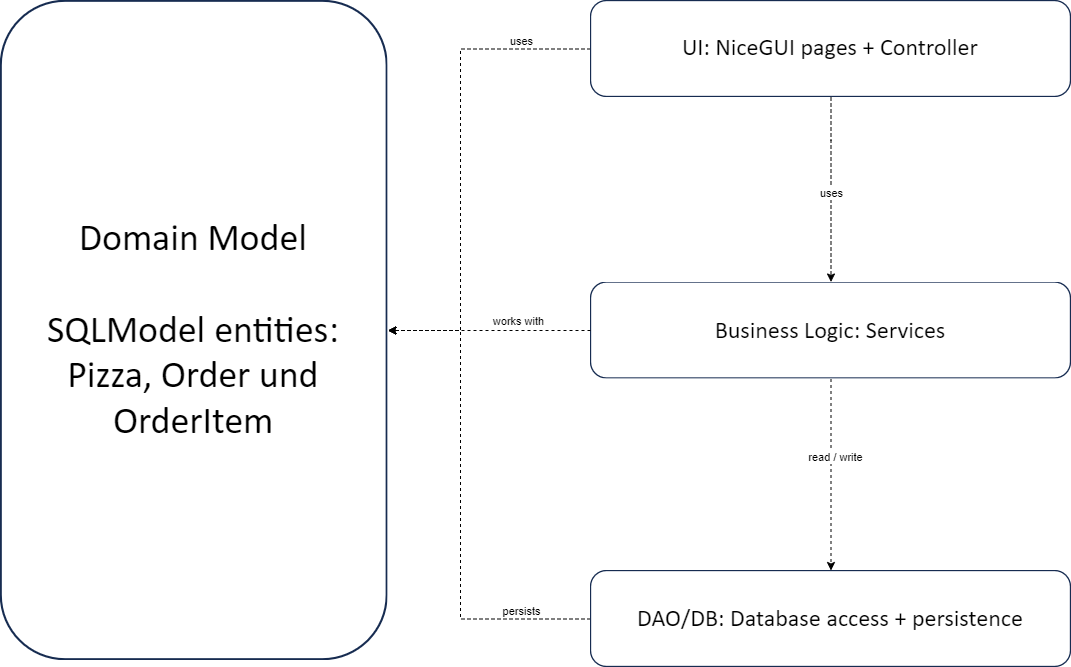

The diagram above was exported from draw.io. Its source (the exported page's mxGraphModel, read from the mxfile embedded in the PNG):
<mxGraphModel dx="2074" dy="1204" grid="1" gridSize="10" guides="1" tooltips="1" connect="1" arrows="1" fold="1" page="1" pageScale="1" pageWidth="850" pageHeight="1100" math="0" shadow="0">
  <root>
    <mxCell id="0" />
    <mxCell id="1" parent="0" />
    <mxCell id="TrP2OKgmpuHzQKHnSbvz-1" value="" style="shape=image;verticalLabelPosition=bottom;labelBackgroundColor=default;verticalAlign=top;aspect=fixed;imageAspect=0;editableCssRules=.*;image=data:image/svg+xml,(base64 omitted: 1896 chars);" parent="1" vertex="1">
      <mxGeometry x="160" y="200" width="387.47" height="660" as="geometry" />
    </mxCell>
    <mxCell id="TrP2OKgmpuHzQKHnSbvz-6" style="edgeStyle=orthogonalEdgeStyle;rounded=0;orthogonalLoop=1;jettySize=auto;html=1;dashed=1;exitX=0;exitY=0.5;exitDx=0;exitDy=0;" parent="1" source="TrP2OKgmpuHzQKHnSbvz-2" target="TrP2OKgmpuHzQKHnSbvz-1" edge="1">
      <mxGeometry relative="1" as="geometry">
        <mxPoint x="750" y="230" as="sourcePoint" />
        <mxPoint x="620" y="470" as="targetPoint" />
        <Array as="points">
          <mxPoint x="620" y="249" />
          <mxPoint x="620" y="530" />
        </Array>
      </mxGeometry>
    </mxCell>
    <mxCell id="TrP2OKgmpuHzQKHnSbvz-7" value="uses" style="edgeLabel;html=1;align=center;verticalAlign=middle;resizable=0;points=[];" parent="TrP2OKgmpuHzQKHnSbvz-6" connectable="0" vertex="1">
      <mxGeometry x="0.071" y="-1" relative="1" as="geometry">
        <mxPoint x="61" y="-137" as="offset" />
      </mxGeometry>
    </mxCell>
    <mxCell id="TrP2OKgmpuHzQKHnSbvz-2" value="" style="shape=image;verticalLabelPosition=bottom;labelBackgroundColor=default;verticalAlign=top;aspect=fixed;imageAspect=0;editableCssRules=.*;image=data:image/svg+xml,(base64 omitted: 1488 chars);" parent="1" vertex="1">
      <mxGeometry x="750" y="200" width="481" height="97" as="geometry" />
    </mxCell>
    <mxCell id="TrP2OKgmpuHzQKHnSbvz-11" style="edgeStyle=orthogonalEdgeStyle;rounded=0;orthogonalLoop=1;jettySize=auto;html=1;entryX=0.5;entryY=0;entryDx=0;entryDy=0;dashed=1;" parent="1" source="TrP2OKgmpuHzQKHnSbvz-3" target="TrP2OKgmpuHzQKHnSbvz-4" edge="1">
      <mxGeometry relative="1" as="geometry">
        <Array as="points">
          <mxPoint x="990" y="650" />
          <mxPoint x="990" y="650" />
        </Array>
      </mxGeometry>
    </mxCell>
    <mxCell id="TrP2OKgmpuHzQKHnSbvz-12" value="read / write" style="edgeLabel;html=1;align=center;verticalAlign=middle;resizable=0;points=[];" parent="TrP2OKgmpuHzQKHnSbvz-11" connectable="0" vertex="1">
      <mxGeometry x="-0.1828" y="4" relative="1" as="geometry">
        <mxPoint as="offset" />
      </mxGeometry>
    </mxCell>
    <mxCell id="TrP2OKgmpuHzQKHnSbvz-3" value="" style="shape=image;verticalLabelPosition=bottom;labelBackgroundColor=default;verticalAlign=top;aspect=fixed;imageAspect=0;editableCssRules=.*;image=data:image/svg+xml,(base64 omitted: 1664 chars);" parent="1" vertex="1">
      <mxGeometry x="750" y="481.5" width="481" height="97" as="geometry" />
    </mxCell>
    <mxCell id="TrP2OKgmpuHzQKHnSbvz-15" style="edgeStyle=orthogonalEdgeStyle;rounded=0;orthogonalLoop=1;jettySize=auto;html=1;dashed=1;" parent="1" source="TrP2OKgmpuHzQKHnSbvz-4" edge="1" target="TrP2OKgmpuHzQKHnSbvz-1">
      <mxGeometry relative="1" as="geometry">
        <mxPoint x="550" y="819" as="targetPoint" />
        <Array as="points">
          <mxPoint x="620" y="819" />
          <mxPoint x="620" y="530" />
        </Array>
      </mxGeometry>
    </mxCell>
    <mxCell id="TrP2OKgmpuHzQKHnSbvz-16" value="persists" style="edgeLabel;html=1;align=center;verticalAlign=middle;resizable=0;points=[];" parent="TrP2OKgmpuHzQKHnSbvz-15" connectable="0" vertex="1">
      <mxGeometry x="-0.1923" y="2" relative="1" as="geometry">
        <mxPoint x="62" y="60" as="offset" />
      </mxGeometry>
    </mxCell>
    <mxCell id="TrP2OKgmpuHzQKHnSbvz-4" value="" style="shape=image;verticalLabelPosition=bottom;labelBackgroundColor=default;verticalAlign=top;aspect=fixed;imageAspect=0;editableCssRules=.*;image=data:image/svg+xml,(base64 omitted: 1500 chars);" parent="1" vertex="1">
      <mxGeometry x="750" y="770" width="481" height="97" as="geometry" />
    </mxCell>
    <mxCell id="TrP2OKgmpuHzQKHnSbvz-9" style="edgeStyle=orthogonalEdgeStyle;rounded=0;orthogonalLoop=1;jettySize=auto;html=1;dashed=1;exitX=0.5;exitY=1;exitDx=0;exitDy=0;entryX=0.5;entryY=0;entryDx=0;entryDy=0;" parent="1" source="TrP2OKgmpuHzQKHnSbvz-2" target="TrP2OKgmpuHzQKHnSbvz-3" edge="1">
      <mxGeometry relative="1" as="geometry">
        <Array as="points">
          <mxPoint x="991" y="340" />
          <mxPoint x="990" y="443" />
        </Array>
        <mxPoint x="1010.5" y="340" as="sourcePoint" />
        <mxPoint x="1011" y="515" as="targetPoint" />
      </mxGeometry>
    </mxCell>
    <mxCell id="TrP2OKgmpuHzQKHnSbvz-10" value="uses" style="edgeLabel;html=1;align=center;verticalAlign=middle;resizable=0;points=[];" parent="TrP2OKgmpuHzQKHnSbvz-9" connectable="0" vertex="1">
      <mxGeometry x="0.0256" relative="1" as="geometry">
        <mxPoint as="offset" />
      </mxGeometry>
    </mxCell>
    <mxCell id="TrP2OKgmpuHzQKHnSbvz-13" style="edgeStyle=orthogonalEdgeStyle;rounded=0;orthogonalLoop=1;jettySize=auto;html=1;entryX=1;entryY=0.5;entryDx=0;entryDy=0;dashed=1;exitX=0;exitY=0.5;exitDx=0;exitDy=0;" parent="1" source="TrP2OKgmpuHzQKHnSbvz-3" target="TrP2OKgmpuHzQKHnSbvz-1" edge="1">
      <mxGeometry relative="1" as="geometry">
        <Array as="points">
          <mxPoint x="690" y="530" />
          <mxPoint x="690" y="530" />
        </Array>
      </mxGeometry>
    </mxCell>
    <mxCell id="TrP2OKgmpuHzQKHnSbvz-14" value="works with" style="edgeLabel;html=1;align=center;verticalAlign=middle;resizable=0;points=[];" parent="TrP2OKgmpuHzQKHnSbvz-13" connectable="0" vertex="1">
      <mxGeometry x="0.3985" y="2" relative="1" as="geometry">
        <mxPoint x="69" y="-12" as="offset" />
      </mxGeometry>
    </mxCell>
  </root>
</mxGraphModel>